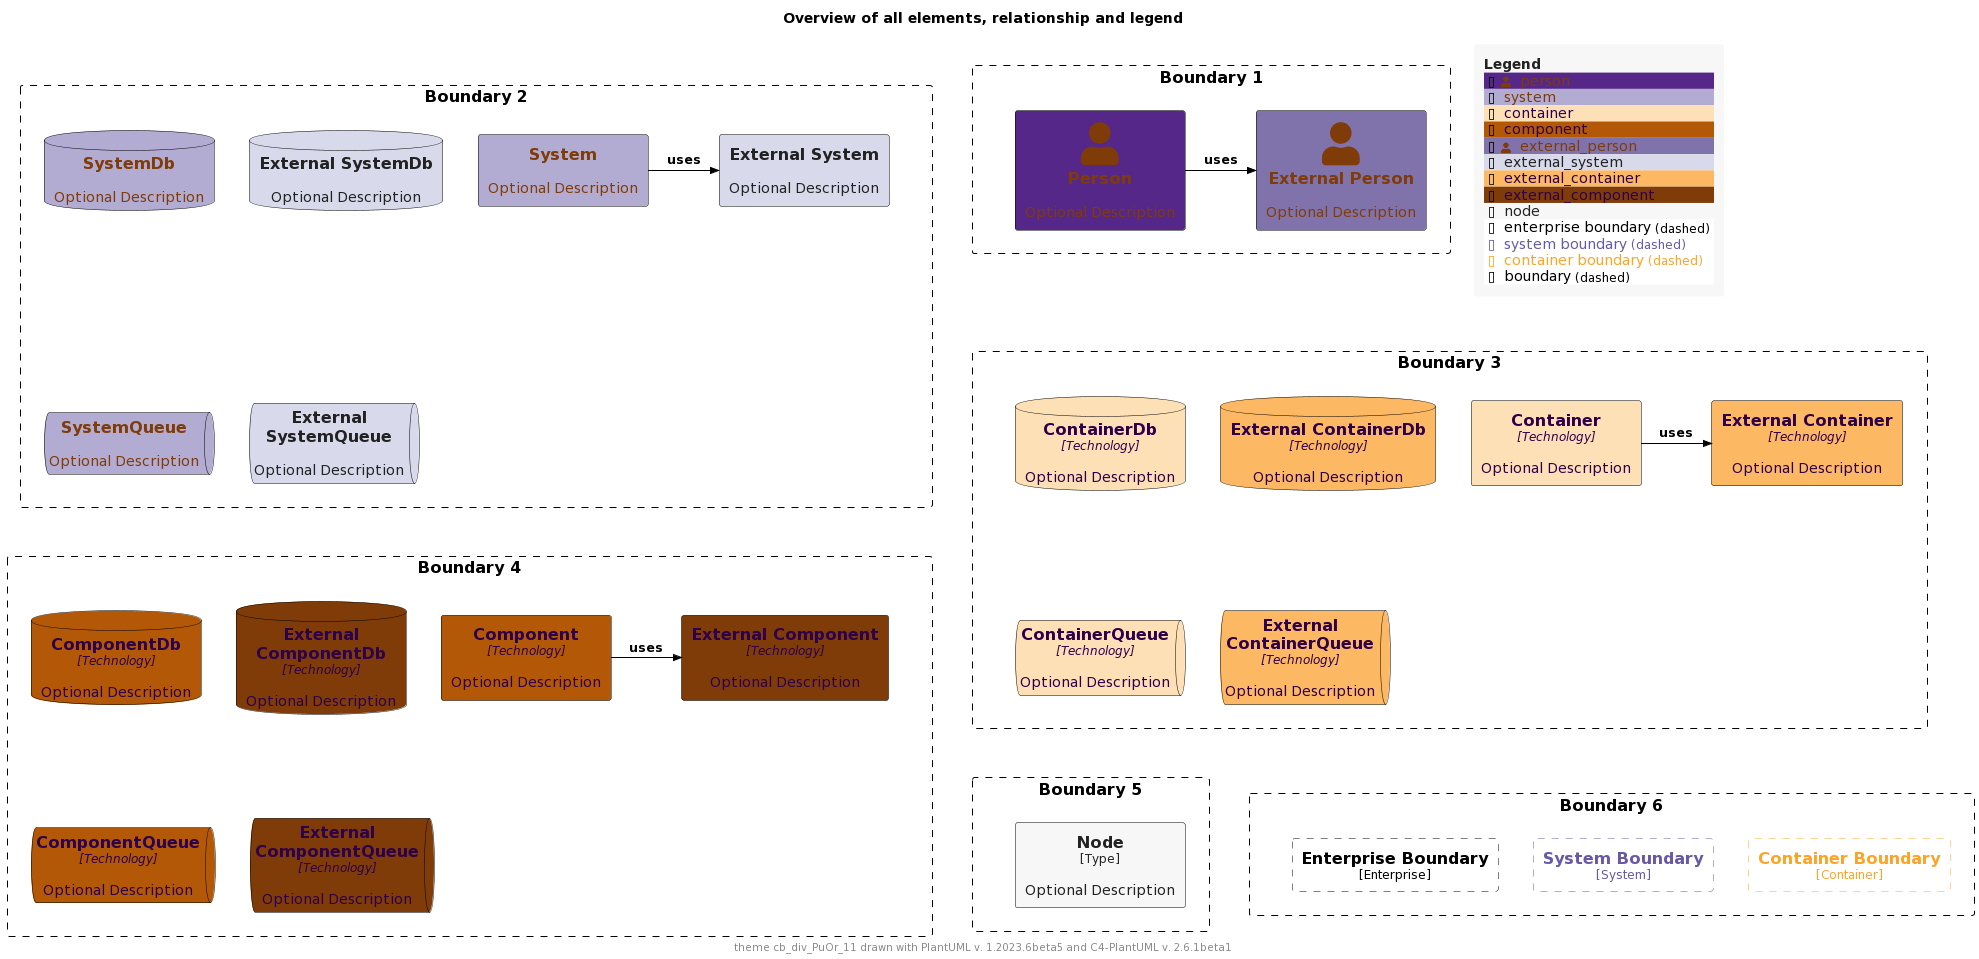

The diagram above was rendered by PlantUML. Its source (embedded in the PNG):
@startuml
'Theme: "puml-theme-cb_div_PuOr_11.puml"
'Theme colors
' Metadata
' Created: 2023-05-02 23:42:45.567817+00:00
!$COLOR_TEXT_FALLBACK_COLOR ?= "#000000"
!$COLOR_BORDER_COLOR="#000000"

' HEADER
!$DEFAULT_NORMAL_FONT_SIZE ?= 12
!$DEFAULT_SMALL_FONT_SIZE ?= 8

' stereotype and technology font size
!$STEREOTYPE_FONT_SIZE ?= $DEFAULT_NORMAL_FONT_SIZE
!$TECHN_FONT_SIZE ?= $DEFAULT_NORMAL_FONT_SIZE
!$ARROW_FONT_SIZE ?= $DEFAULT_NORMAL_FONT_SIZE

' (default) boundary related colors and style
!$BOUNDARY_COLOR ?= $COLOR_BORDER_COLOR
!$BOUNDARY_BG_COLOR ?= "solid"
!$BOUNDARY_BORDER_STYLE ?= "dashed"

' THEME COLORS
!$THEME = "cb_div_PuOr_11"

!function $textcolor($bgColor)
!if $bgColor == $COLOR_INDEX_0 || $bgColor == $COLOR_INDEX_1 || $bgColor == $COLOR_INDEX_2 || $bgColor == $COLOR_INDEX_3 || $bgColor == $COLOR_INDEX_4
!return $COLOR_INDEX_10
!elseif $bgColor == $COLOR_INDEX_7 || $bgColor == $COLOR_INDEX_8 || $bgColor == $COLOR_INDEX_9 || $bgColor == $COLOR_INDEX_10
!return $COLOR_INDEX_0
!elseif %is_light($bgColor)
!return "#222222"
!elseif %is_dark($bgColor)
!return "#dddddd"
!else
!return $COLOR_TEXT_FALLBACK_COLOR
!endif
!endfunction

!$COLOR_INDEX_0="#7F3B08"
!$COLOR_INDEX_1="#B35806"
!$COLOR_INDEX_2="#E08214"
!$COLOR_INDEX_3="#FDB863"
!$COLOR_INDEX_4="#FEE0B6"
!$COLOR_INDEX_5="#F7F7F7"
!$COLOR_INDEX_6="#D8DAEB"
!$COLOR_INDEX_7="#B2ABD2"
!$COLOR_INDEX_8="#8073AC"
!$COLOR_INDEX_9="#542788"
!$COLOR_INDEX_10="#2D004B"

!$COLOR_TEXT_LIGHT=$COLOR_INDEX_0
!$COLOR_TEXT_DARK=$COLOR_INDEX_10
!$COLOR_TEXT_NEUTRAL=$textcolor($COLOR_INDEX_5)
!$COLOR_REL_COLOR=$textcolor($COLOR_INDEX_10)

' person related colors
!$PERSON_BG_COLOR ?= $COLOR_INDEX_9
!$PERSON_FONT_COLOR ?= $textcolor($PERSON_BG_COLOR)
!$PERSON_BORDER_COLOR ?= $COLOR_BORDER_COLOR

' external person related colors
!$EXTERNAL_PERSON_BG_COLOR ?= $COLOR_INDEX_8
!$EXTERNAL_PERSON_FONT_COLOR ?= $textcolor($EXTERNAL_PERSON_BG_COLOR)
!$EXTERNAL_PERSON_BORDER_COLOR ?= $COLOR_BORDER_COLOR

' system related colors
!$SYSTEM_BG_COLOR ?= $COLOR_INDEX_7
!$SYSTEM_FONT_COLOR ?= $textcolor($SYSTEM_BG_COLOR)
!$SYSTEM_BORDER_COLOR ?= $COLOR_BORDER_COLOR

' external system related colors
!$EXTERNAL_SYSTEM_BG_COLOR ?= $COLOR_INDEX_6
!$EXTERNAL_SYSTEM_FONT_COLOR ?= $textcolor($EXTERNAL_SYSTEM_BG_COLOR)
!$EXTERNAL_SYSTEM_BORDER_COLOR ?= $COLOR_BORDER_COLOR

' container related colors
!$CONTAINER_BG_COLOR ?= $COLOR_INDEX_4
!$CONTAINER_FONT_COLOR ?= $textcolor($CONTAINER_BG_COLOR)
!$CONTAINER_BORDER_COLOR ?= $COLOR_BORDER_COLOR

' external container related colors
!$EXTERNAL_CONTAINER_BG_COLOR ?= $COLOR_INDEX_3
!$EXTERNAL_CONTAINER_FONT_COLOR ?= $textcolor($EXTERNAL_CONTAINER_BG_COLOR)
!$EXTERNAL_CONTAINER_BORDER_COLOR ?= $COLOR_BORDER_COLOR

' component related colors
!$COMPONENT_BG_COLOR ?= $COLOR_INDEX_1
!$COMPONENT_FONT_COLOR ?= $textcolor($COMPONENT_BG_COLOR)
!$COMPONENT_BORDER_COLOR ?= $COLOR_BORDER_COLOR

' external component related colors
!$EXTERNAL_COMPONENT_BG_COLOR ?= $COLOR_INDEX_0
!$EXTERNAL_COMPONENT_FONT_COLOR ?= $textcolor($EXTERNAL_COMPONENT_BG_COLOR)
!$EXTERNAL_COMPONENT_BORDER_COLOR ?= $COLOR_BORDER_COLOR

' node related colors
!$NODE_BG_COLOR ?= $COLOR_INDEX_5
!$NODE_FONT_COLOR ?= $textcolor($NODE_BG_COLOR)
!$NODE_BORDER_COLOR ?= $COLOR_BORDER_COLOR

' legend colors and sizes
!$LEGEND_TITLE_COLOR ?= $textcolor($COLOR_INDEX_5)
!$LEGEND_FONT_COLOR ?= $textcolor($COLOR_INDEX_5)
!$LEGEND_BG_COLOR ?= $COLOR_INDEX_5
!$LEGEND_BORDER_COLOR ?= $COLOR_INDEX_5
!$LEGEND_DARK_COLOR ?= $COLOR_TEXT_DARK
!$LEGEND_LIGHT_COLOR ?= $COLOR_TEXT_LIGHT

' sketch related colors, font and texts
!$SKETCH_FONT_COLOR ?= $COLOR_INDEX_10
!$SKETCH_WARNING_COLOR ?= $COLOR_INDEX_0

' FOOTER
' default text color of all elements
!$ELEMENT_FONT_COLOR ?= $COLOR_TEXT_FALLBACK_COLOR

' arrow related colors and text size
!$ARROW_COLOR ?= $COLOR_TEXT_FALLBACK_COLOR
!$ARROW_FONT_COLOR ?= $COLOR_TEXT_FALLBACK_COLOR

' system boundary related colors and style
!$SYSTEM_BOUNDARY_COLOR ?= %darken($SYSTEM_BG_COLOR, 33)
!$SYSTEM_BOUNDARY_BG_COLOR ?= $BOUNDARY_BG_COLOR
!$SYSTEM_BOUNDARY_BORDER_STYLE ?= $BOUNDARY_BORDER_STYLE

' enterprise boundary related colors and style
!$ENTERPRISE_BOUNDARY_COLOR ?= $BOUNDARY_COLOR
!$ENTERPRISE_BOUNDARY_BG_COLOR ?= $BOUNDARY_BG_COLOR
!$ENTERPRISE_BOUNDARY_BORDER_STYLE ?= $BOUNDARY_BORDER_STYLE

' container boundary related colors and style
!$CONTAINER_BOUNDARY_COLOR ?= %darken($CONTAINER_BG_COLOR, 33)
!$CONTAINER_BOUNDARY_BG_COLOR ?= $BOUNDARY_BG_COLOR
!$CONTAINER_BOUNDARY_BORDER_STYLE ?= $BOUNDARY_BORDER_STYLE

' Sketch related settings
!$LEGEND_DETAILS_SMALL_SIZE ?= $DEFAULT_SMALL_FONT_SIZE
!$LEGEND_DETAILS_NORMAL_SIZE ?= $DEFAULT_NORMAL_FONT_SIZE

' legend related texts
!$LEGEND_SHADOW_TEXT ?= "shadow"
!$LEGEND_NO_SHADOW_TEXT ?= "no shadow"
!$LEGEND_NO_FONT_BG_TEXT ?= "last text and back color"
!$LEGEND_NO_FONT_TEXT ?= "last text color"
!$LEGEND_NO_BG_TEXT ?= "last back color"
!$LEGEND_NO_LINE_TEXT ?= "last line color"
!$LEGEND_ROUNDED_BOX ?= "rounded box"
!$LEGEND_EIGHT_SIDED ?= "eight sided"
!$LEGEND_DOTTED_LINE ?= "dotted"
!$LEGEND_DASHED_LINE ?= "dashed"
!$LEGEND_BOLD_LINE ?= "bold"
!$LEGEND_BOUNDARY ?= "boundary"
!$LEGEND_DASHED_BOUNDARY ?= "dashed"
' transparent is ignored, produces smaller legends
' !$LEGEND_DASHED_TRANSPARENT_BOUNDARY ?= "dashed, transparent"
!$LEGEND_DASHED_TRANSPARENT_BOUNDARY ?= "dashed"

' Sketch
!$SKETCH_BG_COLOR ?= "transparent"
!$SKETCH_FONT_NAME ?= "Gochi Hand"
!$SKETCH_FOOTER_WARNING ?= "Warning:"
!$SKETCH_FOOTER_TEXT ?= "Created for discussion, needs to be validated"

' size of rectangle shape corner markers
!$ROUNDED_BOX_SIZE ?= 25
!$EIGHT_SIDED_SIZE ?= 18


' Elements


' displays all elements, relationship and legend (can be included in the theme test)
!if %variable_exists("RELATIVE_INCLUDE")
  !include %get_variable_value("RELATIVE_INCLUDE")/C4_Component.puml
  !include %get_variable_value("RELATIVE_INCLUDE")/C4_Deployment.puml
!else
  !include https://raw.githubusercontent.com/plantuml-stdlib/C4-PlantUML/master/C4_Component.puml
  !include https://raw.githubusercontent.com/plantuml-stdlib/C4-PlantUML/master/C4_Deployment.puml
!endif

SetDefaultLegendEntries("person\nsystem\ncontainer\ncomponent\nexternal_person\nexternal_system\nexternal_container\nexternal_component\nnode\nenterprise_boundary\nsystem_boundary\ncontainer_boundary\nboundary")

title Overview of all elements, relationship and legend

footer theme $THEME drawn with PlantUML v. %version() and C4-PlantUML v. C4Version()

Boundary(b2, "Boundary 2") {
  System(system, "System", "Optional Description")
  System_Ext(externalSystem, "External System", "Optional Description")
  Rel_R(system, externalSystem, "uses")

  SystemDb(systemDb, "SystemDb", "Optional Description")
  SystemDb_Ext(externalSystemDb, "External SystemDb", "Optional Description")
  SystemQueue(systemQueue, "SystemQueue", "Optional Description")
  SystemQueue_Ext(externalSystemQueue, "External SystemQueue", "Optional Description")    
}

Boundary(b1, "Boundary 1") {
  Person(person, "Person", "Optional Description")
  Person_Ext(externalPerson, "External Person", "Optional Description")
  Rel_R(person, externalPerson, "uses")
}

Boundary(b3, "Boundary 3") {
  Container(container, "Container", "Technology", "Optional Description")
  Container_Ext(externalContainer, "External Container", "Technology", "Optional Description")
  Rel_R(container, externalContainer, "uses")

  ContainerDb(containerDb, "ContainerDb", "Technology", "Optional Description")
  ContainerDb_Ext(externalContainerDb, "External ContainerDb", "Technology", "Optional Description")
  ContainerQueue(containerQueue, "ContainerQueue", "Technology", "Optional Description")
  ContainerQueue_Ext(externalContainerQueue, "External ContainerQueue", "Technology", "Optional Description")
}

Boundary(b4, "Boundary 4") {
  Component(component, "Component", "Technology", "Optional Description")
  Component_Ext(externalComponent, "External Component", "Technology", "Optional Description")
  Rel_R(component, externalComponent, "uses")

  ComponentDb(componentDb, "ComponentDb", "Technology", "Optional Description")
  ComponentDb_Ext(externalComponentDb, "External ComponentDb", "Technology", "Optional Description")
  ComponentQueue(componentQueue, "ComponentQueue", "Technology", "Optional Description")
  ComponentQueue_Ext(externalComponentQueue, "External ComponentQueue", "Technology", "Optional Description")
}

Boundary(b5, "Boundary 5") {
  Node(node, "Node", "Type", "Optional Description")
}

Boundary(b6, "Boundary 6") {
  Enterprise_Boundary(eb, "Enterprise Boundary") {
  }

  System_Boundary(sb, "System Boundary") {
  }

  Container_Boundary(cb, "Container Boundary") {
  }

  Lay_R(eb,sb)
  Lay_R(sb,cb)
}

Lay_D(b2,b3)
Lay_R(b2,b1)
Lay_D(b3,b4)
Lay_D(b4,b5)
Lay_R(b5,b6)

SHOW_FLOATING_LEGEND()
@enduml